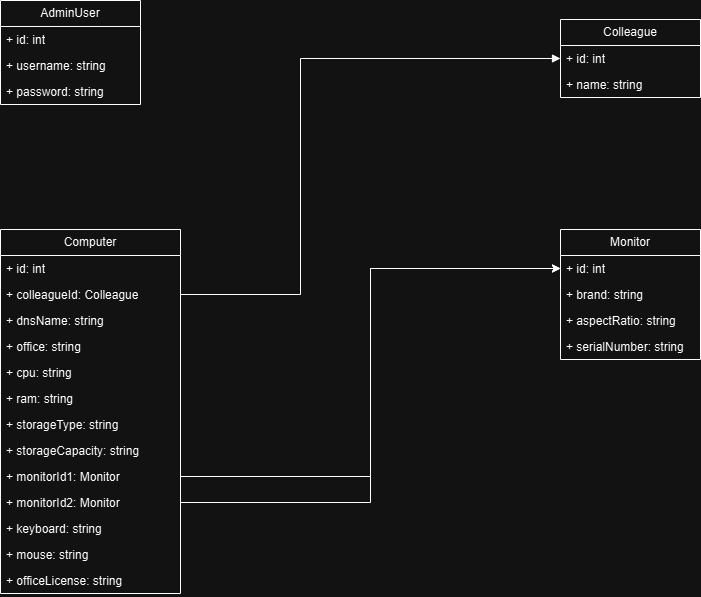

The diagram above was exported from draw.io. Its source (the exported page's mxGraphModel, read from the mxfile embedded in the PNG):
<mxGraphModel dx="712" dy="743" grid="1" gridSize="10" guides="1" tooltips="1" connect="1" arrows="1" fold="1" page="1" pageScale="1" pageWidth="827" pageHeight="1169" math="0" shadow="0">
  <root>
    <mxCell id="WIyWlLk6GJQsqaUBKTNV-0" />
    <mxCell id="WIyWlLk6GJQsqaUBKTNV-1" parent="WIyWlLk6GJQsqaUBKTNV-0" />
    <mxCell id="CmMzVY_c3te9po0O5vOV-0" value="AdminUser" style="swimlane;fontStyle=0;childLayout=stackLayout;horizontal=1;startSize=26;fillColor=none;horizontalStack=0;resizeParent=1;resizeParentMax=0;resizeLast=0;collapsible=1;marginBottom=0;whiteSpace=wrap;html=1;" vertex="1" parent="WIyWlLk6GJQsqaUBKTNV-1">
      <mxGeometry x="50" y="21" width="140" height="104" as="geometry" />
    </mxCell>
    <mxCell id="CmMzVY_c3te9po0O5vOV-1" value="+ id: int" style="text;strokeColor=none;fillColor=none;align=left;verticalAlign=top;spacingLeft=4;spacingRight=4;overflow=hidden;rotatable=0;points=[[0,0.5],[1,0.5]];portConstraint=eastwest;whiteSpace=wrap;html=1;" vertex="1" parent="CmMzVY_c3te9po0O5vOV-0">
      <mxGeometry y="26" width="140" height="26" as="geometry" />
    </mxCell>
    <mxCell id="CmMzVY_c3te9po0O5vOV-2" value="+ username: string" style="text;strokeColor=none;fillColor=none;align=left;verticalAlign=top;spacingLeft=4;spacingRight=4;overflow=hidden;rotatable=0;points=[[0,0.5],[1,0.5]];portConstraint=eastwest;whiteSpace=wrap;html=1;" vertex="1" parent="CmMzVY_c3te9po0O5vOV-0">
      <mxGeometry y="52" width="140" height="26" as="geometry" />
    </mxCell>
    <mxCell id="CmMzVY_c3te9po0O5vOV-3" value="+ password: string" style="text;strokeColor=none;fillColor=none;align=left;verticalAlign=top;spacingLeft=4;spacingRight=4;overflow=hidden;rotatable=0;points=[[0,0.5],[1,0.5]];portConstraint=eastwest;whiteSpace=wrap;html=1;" vertex="1" parent="CmMzVY_c3te9po0O5vOV-0">
      <mxGeometry y="78" width="140" height="26" as="geometry" />
    </mxCell>
    <mxCell id="CmMzVY_c3te9po0O5vOV-6" value="Colleague" style="swimlane;fontStyle=0;childLayout=stackLayout;horizontal=1;startSize=26;fillColor=none;horizontalStack=0;resizeParent=1;resizeParentMax=0;resizeLast=0;collapsible=1;marginBottom=0;whiteSpace=wrap;html=1;" vertex="1" parent="WIyWlLk6GJQsqaUBKTNV-1">
      <mxGeometry x="610" y="40" width="140" height="78" as="geometry" />
    </mxCell>
    <mxCell id="CmMzVY_c3te9po0O5vOV-7" value="+ id: int" style="text;strokeColor=none;fillColor=none;align=left;verticalAlign=top;spacingLeft=4;spacingRight=4;overflow=hidden;rotatable=0;points=[[0,0.5],[1,0.5]];portConstraint=eastwest;whiteSpace=wrap;html=1;" vertex="1" parent="CmMzVY_c3te9po0O5vOV-6">
      <mxGeometry y="26" width="140" height="26" as="geometry" />
    </mxCell>
    <mxCell id="CmMzVY_c3te9po0O5vOV-8" value="+ name: string" style="text;strokeColor=none;fillColor=none;align=left;verticalAlign=top;spacingLeft=4;spacingRight=4;overflow=hidden;rotatable=0;points=[[0,0.5],[1,0.5]];portConstraint=eastwest;whiteSpace=wrap;html=1;" vertex="1" parent="CmMzVY_c3te9po0O5vOV-6">
      <mxGeometry y="52" width="140" height="26" as="geometry" />
    </mxCell>
    <mxCell id="CmMzVY_c3te9po0O5vOV-10" value="Computer" style="swimlane;fontStyle=0;childLayout=stackLayout;horizontal=1;startSize=26;fillColor=none;horizontalStack=0;resizeParent=1;resizeParentMax=0;resizeLast=0;collapsible=1;marginBottom=0;whiteSpace=wrap;html=1;" vertex="1" parent="WIyWlLk6GJQsqaUBKTNV-1">
      <mxGeometry x="50" y="250" width="180" height="364" as="geometry" />
    </mxCell>
    <mxCell id="CmMzVY_c3te9po0O5vOV-11" value="+ id: int" style="text;strokeColor=none;fillColor=none;align=left;verticalAlign=top;spacingLeft=4;spacingRight=4;overflow=hidden;rotatable=0;points=[[0,0.5],[1,0.5]];portConstraint=eastwest;whiteSpace=wrap;html=1;" vertex="1" parent="CmMzVY_c3te9po0O5vOV-10">
      <mxGeometry y="26" width="180" height="26" as="geometry" />
    </mxCell>
    <mxCell id="CmMzVY_c3te9po0O5vOV-29" value="+ colleagueId: Colleague" style="text;strokeColor=none;fillColor=none;align=left;verticalAlign=top;spacingLeft=4;spacingRight=4;overflow=hidden;rotatable=0;points=[[0,0.5],[1,0.5]];portConstraint=eastwest;whiteSpace=wrap;html=1;" vertex="1" parent="CmMzVY_c3te9po0O5vOV-10">
      <mxGeometry y="52" width="180" height="26" as="geometry" />
    </mxCell>
    <mxCell id="CmMzVY_c3te9po0O5vOV-27" value="+ dnsName: string" style="text;strokeColor=none;fillColor=none;align=left;verticalAlign=top;spacingLeft=4;spacingRight=4;overflow=hidden;rotatable=0;points=[[0,0.5],[1,0.5]];portConstraint=eastwest;whiteSpace=wrap;html=1;" vertex="1" parent="CmMzVY_c3te9po0O5vOV-10">
      <mxGeometry y="78" width="180" height="26" as="geometry" />
    </mxCell>
    <mxCell id="CmMzVY_c3te9po0O5vOV-28" value="+ office: string" style="text;strokeColor=none;fillColor=none;align=left;verticalAlign=top;spacingLeft=4;spacingRight=4;overflow=hidden;rotatable=0;points=[[0,0.5],[1,0.5]];portConstraint=eastwest;whiteSpace=wrap;html=1;" vertex="1" parent="CmMzVY_c3te9po0O5vOV-10">
      <mxGeometry y="104" width="180" height="26" as="geometry" />
    </mxCell>
    <mxCell id="CmMzVY_c3te9po0O5vOV-12" value="+ cpu: string" style="text;strokeColor=none;fillColor=none;align=left;verticalAlign=top;spacingLeft=4;spacingRight=4;overflow=hidden;rotatable=0;points=[[0,0.5],[1,0.5]];portConstraint=eastwest;whiteSpace=wrap;html=1;" vertex="1" parent="CmMzVY_c3te9po0O5vOV-10">
      <mxGeometry y="130" width="180" height="26" as="geometry" />
    </mxCell>
    <mxCell id="CmMzVY_c3te9po0O5vOV-13" value="+ ram: string" style="text;strokeColor=none;fillColor=none;align=left;verticalAlign=top;spacingLeft=4;spacingRight=4;overflow=hidden;rotatable=0;points=[[0,0.5],[1,0.5]];portConstraint=eastwest;whiteSpace=wrap;html=1;" vertex="1" parent="CmMzVY_c3te9po0O5vOV-10">
      <mxGeometry y="156" width="180" height="26" as="geometry" />
    </mxCell>
    <mxCell id="CmMzVY_c3te9po0O5vOV-26" value="+ storageType: string" style="text;strokeColor=none;fillColor=none;align=left;verticalAlign=top;spacingLeft=4;spacingRight=4;overflow=hidden;rotatable=0;points=[[0,0.5],[1,0.5]];portConstraint=eastwest;whiteSpace=wrap;html=1;" vertex="1" parent="CmMzVY_c3te9po0O5vOV-10">
      <mxGeometry y="182" width="180" height="26" as="geometry" />
    </mxCell>
    <mxCell id="CmMzVY_c3te9po0O5vOV-38" value="+ storageCapacity: string" style="text;strokeColor=none;fillColor=none;align=left;verticalAlign=top;spacingLeft=4;spacingRight=4;overflow=hidden;rotatable=0;points=[[0,0.5],[1,0.5]];portConstraint=eastwest;whiteSpace=wrap;html=1;" vertex="1" parent="CmMzVY_c3te9po0O5vOV-10">
      <mxGeometry y="208" width="180" height="26" as="geometry" />
    </mxCell>
    <mxCell id="CmMzVY_c3te9po0O5vOV-22" value="+ monitorId1: Monitor" style="text;strokeColor=none;fillColor=none;align=left;verticalAlign=top;spacingLeft=4;spacingRight=4;overflow=hidden;rotatable=0;points=[[0,0.5],[1,0.5]];portConstraint=eastwest;whiteSpace=wrap;html=1;" vertex="1" parent="CmMzVY_c3te9po0O5vOV-10">
      <mxGeometry y="234" width="180" height="26" as="geometry" />
    </mxCell>
    <mxCell id="CmMzVY_c3te9po0O5vOV-23" value="+ monitorId2: Monitor" style="text;strokeColor=none;fillColor=none;align=left;verticalAlign=top;spacingLeft=4;spacingRight=4;overflow=hidden;rotatable=0;points=[[0,0.5],[1,0.5]];portConstraint=eastwest;whiteSpace=wrap;html=1;" vertex="1" parent="CmMzVY_c3te9po0O5vOV-10">
      <mxGeometry y="260" width="180" height="26" as="geometry" />
    </mxCell>
    <mxCell id="CmMzVY_c3te9po0O5vOV-24" value="+ keyboard: string" style="text;strokeColor=none;fillColor=none;align=left;verticalAlign=top;spacingLeft=4;spacingRight=4;overflow=hidden;rotatable=0;points=[[0,0.5],[1,0.5]];portConstraint=eastwest;whiteSpace=wrap;html=1;" vertex="1" parent="CmMzVY_c3te9po0O5vOV-10">
      <mxGeometry y="286" width="180" height="26" as="geometry" />
    </mxCell>
    <mxCell id="CmMzVY_c3te9po0O5vOV-25" value="+ mouse: string" style="text;strokeColor=none;fillColor=none;align=left;verticalAlign=top;spacingLeft=4;spacingRight=4;overflow=hidden;rotatable=0;points=[[0,0.5],[1,0.5]];portConstraint=eastwest;whiteSpace=wrap;html=1;" vertex="1" parent="CmMzVY_c3te9po0O5vOV-10">
      <mxGeometry y="312" width="180" height="26" as="geometry" />
    </mxCell>
    <mxCell id="CmMzVY_c3te9po0O5vOV-37" value="+ officeLicense: string" style="text;strokeColor=none;fillColor=none;align=left;verticalAlign=top;spacingLeft=4;spacingRight=4;overflow=hidden;rotatable=0;points=[[0,0.5],[1,0.5]];portConstraint=eastwest;whiteSpace=wrap;html=1;" vertex="1" parent="CmMzVY_c3te9po0O5vOV-10">
      <mxGeometry y="338" width="180" height="26" as="geometry" />
    </mxCell>
    <mxCell id="CmMzVY_c3te9po0O5vOV-14" value="Monitor" style="swimlane;fontStyle=0;childLayout=stackLayout;horizontal=1;startSize=26;fillColor=none;horizontalStack=0;resizeParent=1;resizeParentMax=0;resizeLast=0;collapsible=1;marginBottom=0;whiteSpace=wrap;html=1;" vertex="1" parent="WIyWlLk6GJQsqaUBKTNV-1">
      <mxGeometry x="610" y="250" width="140" height="130" as="geometry" />
    </mxCell>
    <mxCell id="CmMzVY_c3te9po0O5vOV-34" value="+ id: int" style="text;strokeColor=none;fillColor=none;align=left;verticalAlign=top;spacingLeft=4;spacingRight=4;overflow=hidden;rotatable=0;points=[[0,0.5],[1,0.5]];portConstraint=eastwest;whiteSpace=wrap;html=1;" vertex="1" parent="CmMzVY_c3te9po0O5vOV-14">
      <mxGeometry y="26" width="140" height="26" as="geometry" />
    </mxCell>
    <mxCell id="CmMzVY_c3te9po0O5vOV-15" value="+ brand: string" style="text;strokeColor=none;fillColor=none;align=left;verticalAlign=top;spacingLeft=4;spacingRight=4;overflow=hidden;rotatable=0;points=[[0,0.5],[1,0.5]];portConstraint=eastwest;whiteSpace=wrap;html=1;" vertex="1" parent="CmMzVY_c3te9po0O5vOV-14">
      <mxGeometry y="52" width="140" height="26" as="geometry" />
    </mxCell>
    <mxCell id="CmMzVY_c3te9po0O5vOV-16" value="+ aspectRatio: string" style="text;strokeColor=none;fillColor=none;align=left;verticalAlign=top;spacingLeft=4;spacingRight=4;overflow=hidden;rotatable=0;points=[[0,0.5],[1,0.5]];portConstraint=eastwest;whiteSpace=wrap;html=1;" vertex="1" parent="CmMzVY_c3te9po0O5vOV-14">
      <mxGeometry y="78" width="140" height="26" as="geometry" />
    </mxCell>
    <mxCell id="CmMzVY_c3te9po0O5vOV-17" value="+ serialNumber: string" style="text;strokeColor=none;fillColor=none;align=left;verticalAlign=top;spacingLeft=4;spacingRight=4;overflow=hidden;rotatable=0;points=[[0,0.5],[1,0.5]];portConstraint=eastwest;whiteSpace=wrap;html=1;" vertex="1" parent="CmMzVY_c3te9po0O5vOV-14">
      <mxGeometry y="104" width="140" height="26" as="geometry" />
    </mxCell>
    <mxCell id="CmMzVY_c3te9po0O5vOV-30" value="" style="endArrow=block;endFill=1;html=1;edgeStyle=orthogonalEdgeStyle;align=left;verticalAlign=top;rounded=0;entryX=0;entryY=0.5;entryDx=0;entryDy=0;" edge="1" parent="WIyWlLk6GJQsqaUBKTNV-1" source="CmMzVY_c3te9po0O5vOV-29" target="CmMzVY_c3te9po0O5vOV-7">
      <mxGeometry x="-1" relative="1" as="geometry">
        <mxPoint x="340" y="340" as="sourcePoint" />
        <mxPoint x="500" y="340" as="targetPoint" />
        <Array as="points">
          <mxPoint x="350" y="315" />
          <mxPoint x="350" y="79" />
        </Array>
      </mxGeometry>
    </mxCell>
    <mxCell id="CmMzVY_c3te9po0O5vOV-35" style="edgeStyle=orthogonalEdgeStyle;rounded=0;orthogonalLoop=1;jettySize=auto;html=1;exitX=1;exitY=0.5;exitDx=0;exitDy=0;" edge="1" parent="WIyWlLk6GJQsqaUBKTNV-1" source="CmMzVY_c3te9po0O5vOV-22" target="CmMzVY_c3te9po0O5vOV-34">
      <mxGeometry relative="1" as="geometry" />
    </mxCell>
    <mxCell id="CmMzVY_c3te9po0O5vOV-36" style="edgeStyle=orthogonalEdgeStyle;rounded=0;orthogonalLoop=1;jettySize=auto;html=1;exitX=1;exitY=0.5;exitDx=0;exitDy=0;entryX=0;entryY=0.5;entryDx=0;entryDy=0;" edge="1" parent="WIyWlLk6GJQsqaUBKTNV-1" source="CmMzVY_c3te9po0O5vOV-23" target="CmMzVY_c3te9po0O5vOV-34">
      <mxGeometry relative="1" as="geometry" />
    </mxCell>
  </root>
</mxGraphModel>